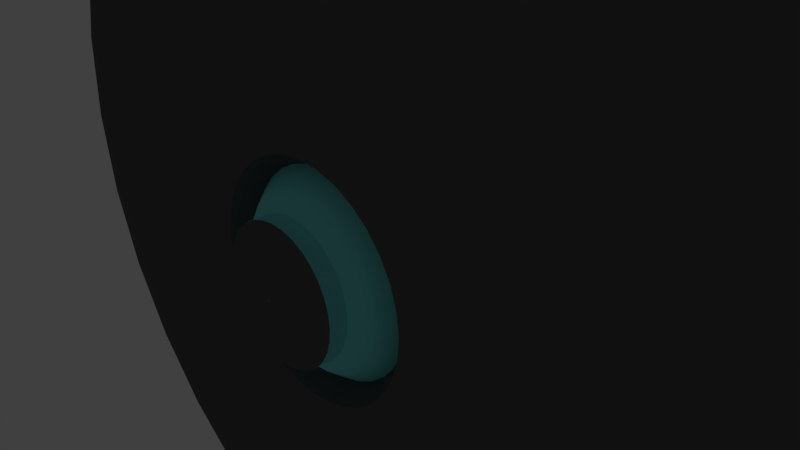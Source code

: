 # Source: UFO.blend  (saved by Blender 2.78.0; exported with 4.5.12 LTS)
import bpy
from mathutils import Matrix  # noqa: F401  (used for matrix-valued properties, if any)

bpy.ops.wm.read_factory_settings(use_empty=True)
scene = bpy.context.scene
scene.name = 'Scene'

# ---- collections
col_collection_1 = bpy.data.collections.new('Collection 1'); scene.collection.children.link(col_collection_1)

# ---- materials (node trees are filled in below, after node groups)
mat_material_001 = bpy.data.materials.new('Material.001')
mat_material_001.alpha_threshold = 0.0
mat_material_001.use_transparent_shadow = False
mat_material_001.diffuse_color = (0.102, 0.1056, 0.1086, 1.0)
mat_material_001.roughness = 0.5
mat_material_002 = bpy.data.materials.new('Material.002')
mat_material_002.alpha_threshold = 0.0
mat_material_002.use_transparent_shadow = False
mat_material_002.diffuse_color = (0.2044, 0.8, 0.8, 1.0)
mat_material_002.roughness = 0.5

# ---- material node trees

# ---- world
world_world = bpy.data.worlds.new('World'); scene.world = world_world
world_world.color = (0.05088, 0.05088, 0.05088)
world_world.use_sun_shadow = False
world_world.sun_shadow_jitter_overblur = 0.0
world_world.cycles.sampling_method = 'MANUAL'

# ---- cameras
cam_camera = bpy.data.cameras.new('Camera')
cam_camera.clip_end = 100.0
cam_camera.lens = 35.0
cam_camera.sensor_width = 32.0
cam_camera.sensor_height = 18.0
cam_camera.ortho_scale = 7.314
cam_camera.dof.focus_distance = 0.0
cam_camera.dof.aperture_fstop = 128.0

# ---- lights
light_lamp = bpy.data.lights.new('Lamp', 'POINT')
light_lamp.transmission_factor = 0.0
light_lamp.cutoff_distance = 30.0
light_lamp.energy = 100.0
light_lamp.shadow_buffer_clip_start = 1.001
light_lamp.shadow_soft_size = 0.1
light_lamp.shadow_maximum_resolution = 0.006
light_lamp.use_absolute_resolution = True

# ---- meshes
me_circle = bpy.data.meshes.new('Circle')
me_circle.from_pydata([(1.63, 1.089, -5.216e-08), (2.197, 0.9099, -1.134e-07), (3.476, 0.6914, -2.721e-07), (7.588, 8.12e-07, -8.507e-07), (3.476, -0.6914, -3.325e-07), (2.197, -0.9099, -1.929e-07), (1.63, -1.089, -1.474e-07), (-0.5297, -1.249, -0.7927), (-0.6742, -1.035, -1.009), (-0.7927, -0.775, -1.186), (1.598, 1.089, 0.318), (2.155, 0.9099, 0.4286), (3.409, 0.6914, 0.6781), (7.442, 7.345e-07, 1.48), (3.409, -0.6914, 0.6781), (2.155, -0.9099, 0.4286), (1.598, -1.089, 0.318), (-0.6742, -1.249, -0.6742), (-0.8581, -1.035, -0.8581), (1.506, 1.089, 0.6237), (2.03, 0.9099, 0.8407), (3.211, 0.6914, 1.33), (7.011, 6.345e-07, 2.904), (3.211, -0.6914, 1.33), (2.03, -0.9099, 0.8407), (1.506, -1.089, 0.6237), (-1.009, -0.775, -1.009), (1.355, 1.089, 0.9055), (1.827, 0.9099, 1.22), (2.89, 0.6914, 1.931), (6.309, 5.159e-07, 4.216), (2.89, -0.6914, 1.931), (1.827, -0.9099, 1.22), (1.355, -1.089, 0.9055), (-0.7927, -1.249, -0.5297), (-1.009, -1.035, -0.6742), (-1.186, -0.775, -0.7927), (1.152, 1.089, 1.152), (1.553, 0.9099, 1.553), (2.458, 0.6914, 2.458), (5.366, 3.831e-07, 5.366), (2.458, -0.6914, 2.458), (1.553, -0.9099, 1.553), (1.152, -1.089, 1.152), (-0.8809, -1.249, -0.3649), (-1.121, -1.035, -0.4644), (-1.318, -0.775, -0.5461), (0.9055, 1.089, 1.355), (1.22, 0.9099, 1.827), (1.931, 0.6914, 2.89), (4.216, 2.413e-07, 6.309), (1.931, -0.6914, 2.89), (1.22, -0.9099, 1.827), (0.9055, -1.089, 1.355), (0.6237, 1.089, 1.506), (0.8407, 0.9099, 2.03), (1.33, 0.6914, 3.211), (2.904, 9.6e-08, 7.011), (1.33, -0.6914, 3.211), (0.8407, -0.9099, 2.03), (0.6237, -1.089, 1.506), (-0.9351, -1.249, -0.186), (-1.19, -1.035, -0.2367), (-1.399, -0.775, -0.2784), (0.318, 1.089, 1.598), (0.4286, 0.9099, 2.155), (0.6781, 0.6914, 3.409), (1.48, -4.732e-08, 7.442), (0.6781, -0.6914, 3.409), (0.4286, -0.9099, 2.155), (0.318, -1.089, 1.598), (-0.9534, -1.249, -8.328e-08), (-1.213, -1.035, -9.952e-08), (-5.426e-07, 1.089, 1.63), (-3.98e-07, 0.9099, 2.197), (-7.675e-07, 0.6914, 3.476), (-9.49e-07, -1.831e-07, 7.588), (-6.466e-07, -0.6914, 3.476), (-1.326e-07, -0.9099, 2.197), (-3.522e-07, -1.089, 1.63), (-1.427, -0.775, -1.904e-07), (-0.318, 1.089, 1.598), (-0.4286, 0.9099, 2.155), (-0.6781, 0.6914, 3.409), (-1.48, -3.062e-07, 7.442), (-0.6781, -0.6914, 3.409), (-0.4286, -0.9099, 2.155), (-0.318, -1.089, 1.598), (-0.9351, -1.249, 0.186), (-1.19, -1.035, 0.2367), (-1.399, -0.775, 0.2784), (-0.6237, 1.089, 1.506), (-0.8407, 0.9099, 2.03), (-1.33, 0.6914, 3.211), (-2.904, -4.117e-07, 7.011), (-1.33, -0.6914, 3.211), (-0.8407, -0.9099, 2.03), (-0.6237, -1.089, 1.506), (-0.8809, -1.249, 0.3649), (-1.121, -1.035, 0.4644), (-0.9055, 1.089, 1.355), (-1.22, 0.9099, 1.827), (-1.931, 0.6914, 2.89), (-4.216, -4.958e-07, 6.309), (-1.931, -0.6914, 2.89), (-1.22, -0.9099, 1.827), (-0.9055, -1.089, 1.355), (-1.318, -0.775, 0.5461), (-1.152, 1.089, 1.152), (-1.553, 0.9099, 1.553), (-2.458, 0.6914, 2.458), (-5.366, -5.55e-07, 5.366), (-2.458, -0.6914, 2.458), (-1.553, -0.9099, 1.553), (-1.152, -1.089, 1.152), (-0.7927, -1.249, 0.5297), (-1.009, -1.035, 0.6742), (-1.186, -0.775, 0.7927), (-1.355, 1.089, 0.9055), (-1.827, 0.9099, 1.22), (-2.89, 0.6914, 1.931), (-6.309, -5.873e-07, 4.216), (-2.89, -0.6914, 1.931), (-1.827, -0.9099, 1.22), (-1.355, -1.089, 0.9055), (-0.6742, -1.249, 0.6742), (-0.8581, -1.035, 0.8581), (-1.506, 1.089, 0.6237), (-2.03, 0.9099, 0.8407), (-3.211, 0.6914, 1.33), (-7.011, -5.912e-07, 2.904), (-3.211, -0.6914, 1.33), (-2.03, -0.9099, 0.8407), (-1.506, -1.089, 0.6237), (-1.009, -0.775, 1.009), (-1.598, 1.089, 0.318), (-2.155, 0.9099, 0.4286), (-3.409, 0.6914, 0.6781), (-7.442, -5.668e-07, 1.48), (-3.409, -0.6914, 0.6781), (-2.155, -0.9099, 0.4286), (-1.598, -1.089, 0.318), (-0.5297, -1.249, 0.7927), (-0.6742, -1.035, 1.009), (-0.7927, -0.775, 1.186), (-1.63, 1.089, -2.196e-07), (-2.197, 0.9099, 3.776e-08), (-3.476, 0.6914, -5.749e-07), (-7.588, -5.148e-07, -1.612e-06), (-3.476, -0.6914, -6.353e-07), (-2.197, -0.9099, -4.179e-08), (-1.63, -1.089, -3.149e-07), (-0.3649, -1.249, 0.8809), (-0.4644, -1.035, 1.121), (-0.5461, -0.775, 1.318), (-1.598, 1.089, -0.318), (-2.155, 0.9099, -0.4286), (-3.409, 0.6914, -0.6781), (-7.442, -4.373e-07, -1.48), (-3.409, -0.6914, -0.6781), (-2.155, -0.9099, -0.4286), (-1.598, -1.089, -0.318), (-0.186, -1.249, 0.9351), (-0.2367, -1.035, 1.19), (-1.506, 1.089, -0.6237), (-2.03, 0.9099, -0.8407), (-3.211, 0.6914, -1.33), (-7.011, -3.374e-07, -2.904), (-3.211, -0.6914, -1.33), (-2.03, -0.9099, -0.8407), (-1.506, -1.089, -0.6237), (-0.2784, -0.775, 1.399), (-1.355, 1.089, -0.9055), (-1.827, 0.9099, -1.22), (-2.89, 0.6914, -1.931), (-6.309, -2.187e-07, -4.216), (-2.89, -0.6914, -1.931), (-1.827, -0.9099, -1.22), (-1.355, -1.089, -0.9055), (-3.445e-07, -1.249, 0.9534), (-3.248e-07, -1.035, 1.213), (-3.731e-07, -0.775, 1.427), (-1.152, 1.089, -1.152), (-1.553, 0.9099, -1.553), (-2.458, 0.6914, -2.458), (-5.366, -8.596e-08, -5.366), (-2.458, -0.6914, -2.458), (-1.553, -0.9099, -1.553), (-1.152, -1.089, -1.152), (0.186, -1.249, 0.9351), (0.2367, -1.035, 1.19), (-0.9055, 1.089, -1.355), (-1.22, 0.9099, -1.827), (-1.931, 0.6914, -2.89), (-4.216, 5.582e-08, -6.309), (-1.931, -0.6914, -2.89), (-1.22, -0.9099, -1.827), (-0.9055, -1.089, -1.355), (0.2784, -0.775, 1.399), (-0.6237, 1.089, -1.506), (-0.8407, 0.9099, -2.03), (-1.33, 0.6914, -3.211), (-2.904, 2.012e-07, -7.011), (-1.33, -0.6914, -3.211), (-0.8407, -0.9099, -2.03), (-0.6237, -1.089, -1.506), (0.3649, -1.249, 0.8809), (0.4644, -1.035, 1.121), (0.5461, -0.775, 1.318), (1.33, -0.5563, 3.211), (-0.318, 1.089, -1.598), (-0.4286, 0.9099, -2.155), (-0.6781, 0.6914, -3.409), (-1.48, 3.445e-07, -7.442), (-0.6781, -0.6914, -3.409), (-0.4286, -0.9099, -2.155), (-0.318, -1.089, -1.598), (0.5297, -1.249, 0.7927), (0.6742, -1.035, 1.009), (-1.629e-07, 1.089, -1.63), (-5.043e-07, 0.9099, -2.197), (2.887e-07, 0.6914, -3.476), (8.602e-07, 4.803e-07, -7.588), (4.095e-07, -0.6914, -3.476), (-3.452e-07, -0.9099, -2.197), (2.751e-08, -1.089, -1.63), (0.7927, -0.775, 1.186), (0.318, 1.089, -1.598), (0.4286, 0.9099, -2.155), (0.6781, 0.6914, -3.409), (1.48, 6.033e-07, -7.442), (0.6781, -0.6914, -3.409), (0.4286, -0.9099, -2.155), (0.318, -1.089, -1.598), (0.6742, -1.249, 0.6742), (0.8581, -1.035, 0.8581), (1.009, -0.775, 1.009), (0.6237, 1.089, -1.506), (0.8407, 0.9099, -2.03), (1.33, 0.6914, -3.211), (2.904, 7.089e-07, -7.011), (1.33, -0.6914, -3.211), (0.8407, -0.9099, -2.03), (0.6237, -1.089, -1.506), (0.7927, -1.249, 0.5297), (1.009, -1.035, 0.6742), (0.9055, 1.089, -1.355), (1.22, 0.9099, -1.827), (1.931, 0.6914, -2.89), (4.216, 7.929e-07, -6.309), (1.931, -0.6914, -2.89), (1.22, -0.9099, -1.827), (0.9055, -1.089, -1.355), (1.186, -0.775, 0.7927), (1.152, 1.089, -1.152), (1.553, 0.9099, -1.553), (2.458, 0.6914, -2.458), (5.366, 8.522e-07, -5.366), (2.458, -0.6914, -2.458), (1.553, -0.9099, -1.553), (1.152, -1.089, -1.152), (0.8809, -1.249, 0.3649), (1.121, -1.035, 0.4644), (1.318, -0.775, 0.5461), (1.355, 1.089, -0.9055), (1.827, 0.9099, -1.22), (2.89, 0.6914, -1.931), (6.309, 8.844e-07, -4.216), (2.89, -0.6914, -1.931), (1.827, -0.9099, -1.22), (1.355, -1.089, -0.9055), (0.9351, -1.249, 0.186), (1.19, -1.035, 0.2367), (1.506, 1.089, -0.6237), (2.03, 0.9099, -0.8407), (3.211, 0.6914, -1.33), (7.011, 8.884e-07, -2.904), (3.211, -0.6914, -1.33), (2.03, -0.9099, -0.8407), (1.506, -1.089, -0.6237), (1.399, -0.775, 0.2784), (0.9534, -1.249, -6.451e-08), (1.598, 1.089, -0.318), (2.155, 0.9099, -0.4286), (3.409, 0.6914, -0.6781), (7.442, 8.639e-07, -1.48), (3.409, -0.6914, -0.6781), (2.155, -0.9099, -0.4286), (1.598, -1.089, -0.318), (1.213, -1.035, -5.518e-08), (1.427, -0.775, -4.381e-08), (1.63, 1.037, -5.442e-08), (1.598, 1.037, 0.318), (1.506, 1.037, 0.6237), (1.355, 1.037, 0.9055), (1.152, 1.037, 1.152), (0.9055, 1.037, 1.355), (0.6237, 1.037, 1.506), (1.33, -0.6914, 3.211), (0.318, 1.037, 1.598), (-5.381e-07, 1.037, 1.63), (-0.318, 1.037, 1.598), (-0.6237, 1.037, 1.506), (-0.9055, 1.037, 1.355), (-1.152, 1.037, 1.152), (-1.355, 1.037, 0.9055), (-1.506, 1.037, 0.6237), (-1.598, 1.037, 0.318), (-1.63, 1.037, -2.219e-07), (-1.598, 1.037, -0.318), (-1.506, 1.037, -0.6237), (-1.355, 1.037, -0.9055), (-1.152, 1.037, -1.152), (-0.9055, 1.037, -1.355), (-0.6237, 1.037, -1.506), (-0.318, 1.037, -1.598), (-1.584e-07, 1.037, -1.63), (0.318, 1.037, -1.598), (0.6237, 1.037, -1.506), (0.9055, 1.037, -1.355), (1.152, 1.037, -1.152), (1.355, 1.037, -0.9055), (1.506, 1.037, -0.6237), (1.598, 1.037, -0.318), (1.63, -1.089, -1.474e-07), (1.598, -1.089, 0.318), (1.506, -1.089, 0.6237), (1.355, -1.089, 0.9055), (1.152, -1.089, 1.152), (0.9055, -1.089, 1.355), (0.6237, -1.089, 1.506), (0.318, -1.089, 1.598), (-3.522e-07, -1.089, 1.63), (-0.318, -1.089, 1.598), (-0.6237, -1.089, 1.506), (-0.9055, -1.089, 1.355), (-1.152, -1.089, 1.152), (-1.355, -1.089, 0.9055), (-1.506, -1.089, 0.6237), (-1.598, -1.089, 0.318), (-1.63, -1.089, -3.149e-07), (-1.598, -1.089, -0.318), (-1.506, -1.089, -0.6237), (-1.355, -1.089, -0.9055), (-1.152, -1.089, -1.152), (-0.9055, -1.089, -1.355), (-0.6237, -1.089, -1.506), (-0.318, -1.089, -1.598), (2.751e-08, -1.089, -1.63), (0.318, -1.089, -1.598), (0.6237, -1.089, -1.506), (0.9055, -1.089, -1.355), (1.152, -1.089, -1.152), (1.355, -1.089, -0.9055), (1.506, -1.089, -0.6237), (1.598, -1.089, -0.318), (1.63, 1.037, -5.442e-08), (1.598, 1.037, 0.318), (1.506, 1.037, 0.6237), (1.355, 1.037, 0.9055), (1.152, 1.037, 1.152), (0.9055, 1.037, 1.355), (0.6237, 1.037, 1.506), (0.318, 1.037, 1.598), (-5.381e-07, 1.037, 1.63), (-0.318, 1.037, 1.598), (-0.6237, 1.037, 1.506), (-0.9055, 1.037, 1.355), (-1.152, 1.037, 1.152), (-1.355, 1.037, 0.9055), (-1.506, 1.037, 0.6237), (-1.598, 1.037, 0.318), (-1.63, 1.037, -2.219e-07), (-1.598, 1.037, -0.318), (-1.506, 1.037, -0.6237), (-1.355, 1.037, -0.9055), (-1.152, 1.037, -1.152), (-0.9055, 1.037, -1.355), (-0.6237, 1.037, -1.506), (-0.318, 1.037, -1.598), (-1.584e-07, 1.037, -1.63), (0.318, 1.037, -1.598), (0.6237, 1.037, -1.506), (0.9055, 1.037, -1.355), (1.152, 1.037, -1.152), (1.355, 1.037, -0.9055), (1.506, 1.037, -0.6237), (1.598, 1.037, -0.318), (-0.5461, -0.775, -1.318), (-0.4644, -1.035, -1.121), (-0.3649, -1.249, -0.8809), (-0.2784, -0.775, -1.399), (-0.2367, -1.035, -1.19), (-0.186, -1.249, -0.9351), (-4.065e-08, -0.775, -1.427), (-9.463e-08, -1.035, -1.213), (-2.038e-07, -1.249, -0.9534), (0.2784, -0.775, -1.399), (0.2367, -1.035, -1.19), (0.186, -1.249, -0.9351), (0.5461, -0.775, -1.318), (0.4644, -1.035, -1.121), (0.3649, -1.249, -0.8809), (0.7927, -0.775, -1.186), (0.6742, -1.035, -1.009), (0.5297, -1.249, -0.7927), (1.009, -0.775, -1.009), (0.8581, -1.035, -0.8581), (0.6742, -1.249, -0.6742), (1.186, -0.775, -0.7927), (1.009, -1.035, -0.6742), (0.7927, -1.249, -0.5297), (1.318, -0.775, -0.5461), (1.121, -1.035, -0.4644), (0.8809, -1.249, -0.3649), (1.399, -0.775, -0.2784), (1.19, -1.035, -0.2367), (0.9351, -1.249, -0.186), (1.427, 1.087, 3.757e-08), (1.399, 1.087, 0.2784), (1.318, 1.087, 0.5461), (1.186, 1.087, 0.7927), (1.009, 1.087, 1.009), (0.7927, 1.087, 1.186), (0.5461, 1.087, 1.318), (0.2784, 1.087, 1.399), (-5.358e-07, 1.087, 1.427), (-0.2784, 1.087, 1.399), (-0.5461, 1.087, 1.318), (-0.7927, 1.087, 1.186), (-1.009, 1.087, 1.009), (-1.186, 1.087, 0.7927), (-1.318, 1.087, 0.5461), (-1.399, 1.087, 0.2784), (-1.427, 1.087, -1.091e-07), (-1.399, 1.087, -0.2784), (-1.318, 1.087, -0.5461), (-1.186, 1.087, -0.7927), (-1.009, 1.087, -1.009), (-0.7927, 1.087, -1.186), (-0.5461, 1.087, -1.318), (-0.2784, 1.087, -1.399), (-2.034e-07, 1.087, -1.427), (0.2784, 1.087, -1.399), (0.5461, 1.087, -1.318), (0.7927, 1.087, -1.186), (1.009, 1.087, -1.009), (1.186, 1.087, -0.7927), (1.318, 1.087, -0.5461), (1.399, 1.087, -0.2784), (0.005257, -1.644, -0.001046), (0.004952, -1.644, -0.002051), (0.004457, -1.644, -0.002978), (0.00379, -1.644, -0.00379), (0.002978, -1.644, -0.004457), (0.002051, -1.644, -0.004952), (0.001046, -1.644, -0.005257), (-2.583e-07, -1.644, -0.00536), (-0.001046, -1.644, -0.005257), (0.00536, -1.644, 6.516e-08), (0.005257, -1.644, 0.001046), (0.004952, -1.644, 0.002051), (0.004457, -1.644, 0.002978), (0.00379, -1.644, 0.003791), (0.002978, -1.644, 0.004457), (0.002051, -1.644, 0.004953), (0.001046, -1.644, 0.005258), (-2.591e-07, -1.644, 0.005361), (-0.001046, -1.644, 0.005258), (-0.002052, -1.644, 0.004953), (-0.002978, -1.644, 0.004457), (-0.003791, -1.644, 0.003791), (-0.004457, -1.644, 0.002978), (-0.004953, -1.644, 0.002051), (-0.005258, -1.644, 0.001046), (-0.005361, -1.644, 6.506e-08), (-0.005258, -1.644, -0.001046), (-0.004953, -1.644, -0.002051), (1.427, 1.087, 3.757e-08), (1.399, 1.087, 0.2784), (1.318, 1.087, 0.5461), (1.186, 1.087, 0.7927), (1.009, 1.087, 1.009), (0.7927, 1.087, 1.186), (0.5461, 1.087, 1.318), (0.2784, 1.087, 1.399), (-5.358e-07, 1.087, 1.427), (1.399, 1.087, -0.2784), (-0.004457, -1.644, -0.002978), (-0.003791, -1.644, -0.00379), (-0.002978, -1.644, -0.004457), (-0.002052, -1.644, -0.004952), (-0.5297, -1.504, -0.7927), (-0.6742, -1.504, -0.6742), (-0.7927, -1.504, -0.5297), (-0.8809, -1.504, -0.3649), (-0.9351, -1.504, -0.186), (-0.9534, -1.504, -9.445e-08), (-0.9351, -1.504, 0.186), (-0.8809, -1.504, 0.3649), (-0.7927, -1.504, 0.5297), (-0.6742, -1.504, 0.6742), (-0.5297, -1.504, 0.7927), (-0.3649, -1.504, 0.8809), (-0.186, -1.504, 0.9351), (-3.519e-07, -1.504, 0.9534), (0.186, -1.504, 0.9351), (0.3649, -1.504, 0.8809), (0.5297, -1.504, 0.7927), (1.399, 1.087, -0.2784), (1.399, 1.087, -0.2784), (0.6742, -1.504, 0.6742), (-5.358e-07, 1.087, 1.427), (-5.358e-07, 1.087, 1.427), (-0.2784, 1.087, 1.399), (-0.5461, 1.087, 1.318), (-0.7927, 1.087, 1.186), (-1.009, 1.087, 1.009), (-1.186, 1.087, 0.7927), (-1.318, 1.087, 0.5461), (-1.399, 1.087, 0.2784), (-1.427, 1.087, -1.091e-07), (-1.399, 1.087, -0.2784), (-1.318, 1.087, -0.5461), (-1.186, 1.087, -0.7927), (-1.009, 1.087, -1.009), (-0.7927, 1.087, -1.186), (-0.5461, 1.087, -1.318), (-0.2784, 1.087, -1.399), (-2.034e-07, 1.087, -1.427), (0.2784, 1.087, -1.399), (0.5461, 1.087, -1.318), (0.7927, 1.087, -1.186), (1.009, 1.087, -1.009), (1.186, 1.087, -0.7927), (1.318, 1.087, -0.5461), (0.7927, -1.504, 0.5297), (0.8809, -1.504, 0.3649), (0.9351, -1.504, 0.186), (-0.3649, -1.504, -0.8809), (-0.186, -1.504, -0.9351), (-2.113e-07, -1.504, -0.9534), (0.186, -1.504, -0.9351), (0.3649, -1.504, -0.8809), (0.5297, -1.504, -0.7927), (0.6742, -1.504, -0.6742), (0.7927, -1.504, -0.5297), (0.8809, -1.504, -0.3649), (1.427, 1.087, 3.757e-08), (1.399, 1.087, 0.2784), (1.318, 1.087, 0.5461), (1.186, 1.087, 0.7927), (1.009, 1.087, 1.009), (0.7927, 1.087, 1.186), (0.5461, 1.087, 1.318), (0.2784, 1.087, 1.399), (0.9351, -1.504, -0.186), (0.9534, -1.504, -7.568e-08), (0.9351, -1.249, -0.186), (0.8809, -1.249, -0.3649), (0.7927, -1.249, -0.5297), (0.6742, -1.249, -0.6742), (0.5297, -1.249, -0.7927), (0.3649, -1.249, -0.8809), (0.186, -1.249, -0.9351), (-2.038e-07, -1.249, -0.9534), (-0.186, -1.249, -0.9351), (0.9534, -1.249, -6.451e-08), (0.9351, -1.249, 0.186), (0.8809, -1.249, 0.3649), (0.7927, -1.249, 0.5297), (0.6742, -1.249, 0.6742), (0.5297, -1.249, 0.7927), (0.3649, -1.249, 0.8809), (0.186, -1.249, 0.9351), (-3.445e-07, -1.249, 0.9534), (-0.186, -1.249, 0.9351), (1.399, 1.087, -0.2784), (1.399, 1.087, -0.2784), (-0.3649, -1.249, 0.8809), (-5.358e-07, 1.087, 1.427), (-5.358e-07, 1.087, 1.427), (-0.2784, 1.087, 1.399), (-0.5461, 1.087, 1.318), (-0.7927, 1.087, 1.186), (-1.009, 1.087, 1.009), (-1.186, 1.087, 0.7927), (-1.318, 1.087, 0.5461), (-1.399, 1.087, 0.2784), (-1.427, 1.087, -1.091e-07), (-1.399, 1.087, -0.2784), (-1.318, 1.087, -0.5461), (-1.186, 1.087, -0.7927), (-1.009, 1.087, -1.009), (-0.7927, 1.087, -1.186), (-0.5461, 1.087, -1.318), (-0.2784, 1.087, -1.399), (-2.034e-07, 1.087, -1.427), (0.2784, 1.087, -1.399), (0.5461, 1.087, -1.318), (0.7927, 1.087, -1.186), (1.009, 1.087, -1.009), (1.186, 1.087, -0.7927), (1.318, 1.087, -0.5461), (-0.5297, -1.249, 0.7927), (-0.6742, -1.249, 0.6742), (-0.7927, -1.249, 0.5297), (-0.8809, -1.249, 0.3649), (-0.9351, -1.249, 0.186), (-0.9534, -1.249, -8.328e-08), (-0.9351, -1.249, -0.186), (-0.8809, -1.249, -0.3649), (-0.7927, -1.249, -0.5297), (-0.6742, -1.249, -0.6742), (-0.5297, -1.249, -0.7927), (-0.3649, -1.249, -0.8809), (1.427, 1.087, 3.757e-08), (1.399, 1.087, 0.2784), (1.318, 1.087, 0.5461), (1.186, 1.087, 0.7927), (1.009, 1.087, 1.009), (0.7927, 1.087, 1.186), (0.5461, 1.087, 1.318), (0.2784, 1.087, 1.399), (1.153, 1.536, -1.152), (0.9055, 1.536, -1.355), (-0.2783, 1.568, 1.4), (6.087e-05, 1.568, 1.427), (0.6238, 1.536, -1.506), (0.318, 1.536, -1.598), (6.125e-05, 1.536, -1.63), (-0.546, 1.568, 1.318), (-0.7927, 1.568, 1.187), (-0.3179, 1.536, -1.598), (-0.6236, 1.536, -1.506), (-1.009, 1.568, 1.009), (-0.9054, 1.536, -1.355), (-1.186, 1.568, 0.7929), (-1.152, 1.536, -1.152), (-1.355, 1.536, -0.9053), (-1.318, 1.568, 0.5462), (-1.399, 1.568, 0.2785), (-1.506, 1.536, -0.6236), (-1.598, 1.536, -0.3178), (-1.427, 1.568, 0.0001482), (-1.63, 1.536, 0.0001481), (-1.399, 1.568, -0.2782), (-1.598, 1.536, 0.3181), (-1.318, 1.568, -0.5459), (-1.186, 1.568, -0.7926), (-1.506, 1.536, 0.6239), (-1.355, 1.536, 0.9056), (-1.152, 1.536, 1.153), (-1.009, 1.568, -1.009), (-0.9054, 1.536, 1.355), (-0.7927, 1.568, -1.186), (-0.6236, 1.536, 1.506), (-0.546, 1.568, -1.318), (-0.2783, 1.568, -1.399), (6.121e-05, 1.568, -1.427), (0.2784, 1.568, -1.399), (0.5461, 1.568, -1.318), (0.7928, 1.568, -1.186), (1.009, 1.568, -1.009), (1.355, 1.536, -0.9053), (1.355, 1.536, -0.9053), (6.125e-05, 1.536, -1.63), (-0.3179, 1.536, -1.598), (-0.6236, 1.536, -1.506), (-1.598, 1.536, 0.3181), (-1.63, 1.536, 0.0001481), (-1.152, 1.536, 1.153), (-0.6236, 1.536, 1.506), (-0.9054, 1.536, 1.355), (-1.598, 1.536, -0.3178), (-1.506, 1.536, -0.6236), (-1.355, 1.536, -0.9053), (0.318, 1.536, -1.598), (0.6238, 1.536, -1.506), (0.9055, 1.536, -1.355), (1.153, 1.536, -1.152), (-1.152, 1.536, -1.152), (-0.9054, 1.536, -1.355), (-1.355, 1.536, 0.9056), (-1.506, 1.536, 0.6239), (-0.002063, 1.602, -2.057), (-0.4023, 1.602, -2.017), (-1.897, 1.602, -0.7901), (-2.014, 1.602, 0.3953), (-1.453, 1.602, -1.456), (-1.708, 1.602, -1.145), (-1.897, 1.602, 0.7801), (-1.708, 1.602, 1.135), (1.138, 1.602, -1.711), (0.783, 1.602, -1.9), (0.3982, 1.602, -2.017), (-0.7871, 1.602, -1.9), (-1.142, 1.602, -1.711), (-2.014, 1.602, -0.4052), (-2.054, 1.602, -0.004981), (-1.453, 1.602, 1.446), (-1.142, 1.602, 1.701), (0.9055, 1.536, -1.355), (1.186, 1.568, -0.7926), (1.186, 1.568, -0.7926), (1.009, 1.568, -1.009), (-2.014, 1.602, 0.3953), (-0.9054, 1.536, 1.355), (-1.142, 1.602, -1.711), (1.153, 1.536, -1.152), (-0.002063, 1.602, -2.057), (-0.2783, 1.568, 1.4), (-1.453, 1.602, 1.446), (-1.142, 1.602, 1.701), (-0.6236, 1.536, 1.506), (-2.014, 1.602, -0.4052), (-2.054, 1.602, -0.004981), (-0.7927, 1.568, 1.187), (-0.546, 1.568, 1.318), (1.138, 1.602, -1.711), (6.087e-05, 1.568, 1.427), (1.355, 1.536, -0.9053), (-0.6236, 1.536, 1.506), (-0.9054, 1.536, 1.355), (0.783, 1.602, -1.9), (0.3982, 1.602, -2.017), (-1.897, 1.602, 0.7801), (-1.708, 1.602, 1.135), (-1.453, 1.602, -1.456), (0.5461, 1.568, -1.318), (0.7928, 1.568, -1.186), (-0.2783, 1.568, 1.4), (-0.546, 1.568, 1.318), (-0.4023, 1.602, -2.017), (-0.7871, 1.602, -1.9), (-1.186, 1.568, 0.7929), (-1.318, 1.568, 0.5462), (-1.708, 1.602, -1.145), (-1.897, 1.602, -0.7901), (1.4, 1.568, 0.2785), (1.4, 1.568, 0.2785), (-0.7927, 1.568, 1.187), (-1.009, 1.568, 1.009), (1.4, 1.568, -0.2782), (1.4, 1.568, -0.2782), (1.355, 1.536, -0.9053), (1.318, 1.568, 0.5462), (1.318, 1.568, 0.5462), (1.153, 1.536, -1.152), (1.4, 1.568, -0.2782), (-1.399, 1.568, -0.2782), (-1.318, 1.568, -0.5459), (1.186, 1.568, 0.7929), (1.186, 1.568, 0.7929), (-1.186, 1.568, -0.7926), (-1.009, 1.568, -1.009), (1.318, 1.568, -0.5459), (1.318, 1.568, -0.5459), (0.2784, 1.568, 1.4), (-0.3179, 1.536, 1.599), (6.087e-05, 1.536, 1.63), (0.318, 1.536, 1.599), (0.6238, 1.536, 1.506), (0.9055, 1.536, 1.355), (1.153, 1.536, 1.153), (1.355, 1.536, 0.9056), (1.506, 1.536, 0.6239), (1.506, 1.536, -0.6236), (1.506, 1.536, -0.6236), (0.318, 1.536, 1.599), (1.599, 1.536, 0.3181), (1.355, 1.536, 0.9056), (1.63, 1.536, 0.0001482), (1.599, 1.536, 0.3181), (1.506, 1.536, 0.6239), (1.153, 1.536, 1.153), (0.9055, 1.536, 1.355), (0.6238, 1.536, 1.506), (6.087e-05, 1.536, 1.63), (-0.3179, 1.536, 1.599), (1.599, 1.536, -0.3178), (1.599, 1.536, -0.3178), (1.63, 1.536, 0.0001482), (1.893, 1.602, -0.7901), (0.3982, 1.602, 2.007), (1.704, 1.602, 1.135), (0.783, 1.602, 1.89), (1.704, 1.602, -1.145), (-0.002064, 1.602, 2.047), (1.138, 1.602, 1.701), (1.449, 1.602, 1.446), (1.893, 1.602, 0.7801), (-0.7871, 1.602, 1.89), (-0.4023, 1.602, 2.007), (2.01, 1.602, -0.4052), (1.449, 1.602, -1.456), (2.01, 1.602, 0.3953), (2.049, 1.602, -0.004981), (0.6656, 2.51, -0.6726), (0.5225, 2.51, -0.7901), (0.3383, 2.651, -0.3454), (0.2654, 2.651, -0.4052), (0.9672, 1.975, -1.456), (1.232, 1.975, -1.239), (0.9672, 2.282, -0.9743), (0.6656, 1.975, -1.617), (0.7595, 2.282, -1.145), (0.5225, 2.282, -1.271), (0.3593, 2.51, -0.8773), (0.1821, 2.651, -0.4497), (0.1821, 2.51, -0.9311), (0.09184, 2.651, -0.4771), (0.2654, 2.282, -1.349), (0.3383, 1.975, -1.716), (-0.002063, 1.975, -1.75), (-0.002064, 2.282, -1.376), (-0.002064, 2.51, -0.9492), (-0.002064, 2.651, -0.4863), (-0.1863, 2.51, -0.9311), (-0.09597, 2.651, -0.4771), (-0.2695, 2.282, -1.349), (-0.3424, 1.975, -1.716), (-0.6697, 1.975, -1.617), (-0.5266, 2.282, -1.271), (-0.3634, 2.51, -0.8773), (-0.1863, 2.651, -0.4497), (-0.2695, 2.651, -0.4052), (-0.9714, 1.975, -1.456), (-0.5266, 2.51, -0.7901), (-0.7636, 2.282, -1.145), (-1.236, 1.975, -1.239), (-0.9714, 2.282, -0.9743), (-0.6697, 2.51, -0.6726), (-0.3424, 2.651, -0.3454), (-1.453, 1.975, -0.9743), (-1.142, 2.282, -0.7665), (-0.4023, 2.651, -0.2724), (-0.7871, 2.51, -0.5296), (-1.614, 1.975, -0.6726), (-1.269, 2.282, -0.5296), (-0.8744, 2.51, -0.3663), (-0.4468, 2.651, -0.1892), (-1.713, 1.975, -0.3454), (-1.347, 2.282, -0.2724), (-0.4742, 2.651, -0.09889), (-0.9281, 2.51, -0.1892), (-1.373, 2.282, -0.004981), (-0.9463, 2.51, -0.004981), (-0.4834, 2.651, -0.004981), (-1.747, 1.975, -0.004981), (-1.713, 1.975, 0.3354), (-1.347, 2.282, 0.2624), (-0.9281, 2.51, 0.1792), (-0.4742, 2.651, 0.08893), (-1.269, 2.282, 0.5196), (-0.8744, 2.51, 0.3564), (-0.4468, 2.651, 0.1792), (-1.614, 1.975, 0.6627), (-1.453, 1.975, 0.9643), (-1.142, 2.282, 0.7566), (-0.7871, 2.51, 0.5196), (-0.4023, 2.651, 0.2624), (-0.6697, 2.51, 0.6627), (-0.3424, 2.651, 0.3354), (-0.9714, 2.282, 0.9643), (-1.236, 1.975, 1.229), (-0.9714, 1.975, 1.446), (-0.7636, 2.282, 1.135), (-0.5266, 2.51, 0.7801), (-0.2695, 2.651, 0.3953), (-0.1863, 2.651, 0.4397), (-0.6697, 1.975, 1.607), (-0.3634, 2.51, 0.8674), (-0.5266, 2.282, 1.261), (-0.3424, 1.975, 1.706), (-0.2695, 2.282, 1.339), (-0.1863, 2.51, 0.9211), (-0.09597, 2.651, 0.4671), (-0.002064, 2.651, 0.4764), (-0.002064, 1.975, 1.74), (-0.002064, 2.51, 0.9392), (-0.002064, 2.282, 1.366), (0.3383, 1.975, 1.706), (0.2654, 2.282, 1.339), (0.1821, 2.51, 0.9211), (0.09184, 2.651, 0.4671), (0.6656, 1.975, 1.607), (0.5225, 2.282, 1.261), (0.1821, 2.651, 0.4397), (0.3593, 2.51, 0.8674), (0.9672, 1.975, 1.446), (0.7595, 2.282, 1.135), (0.5225, 2.51, 0.7801), (0.2654, 2.651, 0.3953), (1.232, 1.975, 1.229), (0.9672, 2.282, 0.9643), (0.3383, 2.651, 0.3354), (0.6656, 2.51, 0.6627), (1.138, 2.282, 0.7566), (0.783, 2.51, 0.5196), (0.3982, 2.651, 0.2624), (1.449, 1.975, 0.9643), (1.61, 1.975, 0.6627), (1.264, 2.282, 0.5196), (0.8703, 2.51, 0.3564), (0.4427, 2.651, 0.1792), (0.924, 2.51, 0.1792), (0.47, 2.651, 0.08893), (1.342, 2.282, 0.2624), (1.709, 1.975, 0.3354), (1.743, 1.975, -0.004981), (1.369, 2.282, -0.004981), (0.9422, 2.51, -0.004981), (0.4793, 2.651, -0.004981), (0.3982, 2.651, -0.2724), (0.783, 2.51, -0.5296), (1.138, 2.282, -0.7665), (1.449, 1.975, -0.9743), (-0.002063, 2.698, -0.004981), (0.4427, 2.651, -0.1892), (0.8703, 2.51, -0.3663), (1.264, 2.282, -0.5296), (1.61, 1.975, -0.6726), (0.47, 2.651, -0.09889), (0.924, 2.51, -0.1892), (1.342, 2.282, -0.2724), (1.709, 1.975, -0.3454), (0.5461, 1.568, 1.318), (1.427, 1.568, 0.0001483), (1.009, 1.568, 1.009), (0.7928, 1.568, 1.187), (1.4, 1.568, -0.2782), (1.427, 1.568, 0.0001483), (1.009, 1.568, 1.009), (-0.7927, 1.568, -1.186), (-0.546, 1.568, -1.318), (0.7928, 1.568, 1.187), (0.5461, 1.568, 1.318), (6.087e-05, 1.568, 1.427), (-1.399, 1.568, 0.2785), (-1.427, 1.568, 0.0001482), (-0.2783, 1.568, -1.399), (6.121e-05, 1.568, -1.427), (0.2784, 1.568, -1.399), (1.009, 1.568, -1.009), (6.087e-05, 1.568, 1.427), (-1.427, 1.568, 0.0001482), (-1.399, 1.568, 0.2785), (-1.318, 1.568, 0.5462), (-1.186, 1.568, 0.7929), (-1.009, 1.568, 1.009), (1.427, 1.568, 0.0001483), (-0.7927, 1.568, 1.187), (1.4, 1.568, 0.2785), (-0.546, 1.568, 1.318), (1.318, 1.568, 0.5462), (6.087e-05, 1.568, 1.427), (1.186, 1.568, -0.7926), (1.318, 1.568, -0.5459), (0.2784, 1.568, 1.4), (-0.2783, 1.568, 1.4), (1.186, 1.568, 0.7929), (1.009, 1.568, 1.009), (0.7928, 1.568, 1.187), (0.5461, 1.568, 1.318), (-1.399, 1.568, -0.2782), (-1.318, 1.568, -0.5459), (-1.186, 1.568, -0.7926), (-1.009, 1.568, -1.009), (-0.7927, 1.568, -1.186), (-0.546, 1.568, -1.318), (-0.2783, 1.568, -1.399), (6.121e-05, 1.568, -1.427), (0.2784, 1.568, -1.399), (0.5461, 1.568, -1.318), (0.7928, 1.568, -1.186), (1.009, 1.568, -1.009), (1.4, 1.45, -0.2782), (1.4, 1.45, -0.2782), (6.087e-05, 1.568, 1.427), (6.088e-05, 1.45, 1.427), (6.088e-05, 1.45, 1.427), (-0.2783, 1.45, 1.4), (-0.546, 1.45, 1.318), (-0.7927, 1.45, 1.187), (-1.009, 1.45, 1.009), (-1.186, 1.45, 0.7929), (-1.318, 1.45, 0.5462), (-1.399, 1.45, 0.2785), (-1.427, 1.45, 0.0001482), (-1.399, 1.45, -0.2782), (-1.318, 1.45, -0.5459), (-1.186, 1.45, -0.7926), (-1.009, 1.45, -1.009), (-0.7927, 1.45, -1.186), (-0.546, 1.45, -1.318), (-0.2783, 1.45, -1.399), (6.122e-05, 1.45, -1.427), (0.2784, 1.45, -1.399), (0.5461, 1.45, -1.318), (0.7928, 1.45, -1.186), (1.009, 1.45, -1.009), (1.186, 1.45, -0.7926), (1.318, 1.45, -0.5459), (1.4, 1.568, -0.2782), (1.4, 1.568, -0.2782), (1.186, 1.568, -0.7926), (1.318, 1.568, -0.5459), (0.2784, 1.568, 1.4), (1.427, 1.45, 0.0001483), (1.4, 1.45, 0.2785), (1.318, 1.45, 0.5462), (1.186, 1.45, 0.7929), (1.009, 1.45, 1.009), (0.7928, 1.45, 1.187), (0.5461, 1.45, 1.318), (0.2784, 1.45, 1.4), (-1.19, -1.035, -0.2367), (-1.399, -0.775, -0.2784), (-1.213, -1.035, -9.952e-08), (-1.427, -0.775, -1.904e-07), (0.005257, -1.644, -0.001046), (0.004952, -1.644, -0.002051), (0.00379, -1.644, -0.00379), (-2.583e-07, -1.644, -0.00536), (0.005257, -1.644, 0.001046), (0.004952, -1.644, 0.002051), (0.004457, -1.644, 0.002978), (0.002978, -1.644, 0.004457), (0.001046, -1.644, 0.005258), (-2.591e-07, -1.644, 0.005361), (-0.001046, -1.644, 0.005258), (-0.002978, -1.644, 0.004457), (-0.003791, -1.644, 0.003791), (-0.004457, -1.644, 0.002978), (-0.004953, -1.644, 0.002051), (-0.005361, -1.644, 6.506e-08), (-0.005258, -1.644, -0.001046), (-0.004457, -1.644, -0.002978), (-0.002978, -1.644, -0.004457), (-1.19, -1.035, -0.2367), (-1.399, -0.775, -0.2784), (-1.213, -1.035, -9.952e-08), (-1.427, -0.775, -1.904e-07), (0.005257, -1.644, -0.001046), (0.004952, -1.644, -0.002051), (0.00379, -1.644, -0.00379), (-2.583e-07, -1.644, -0.00536), (0.005257, -1.644, 0.001046), (0.004952, -1.644, 0.002051), (0.004457, -1.644, 0.002978), (0.002978, -1.644, 0.004457), (0.001046, -1.644, 0.005258), (-2.591e-07, -1.644, 0.005361), (-0.001046, -1.644, 0.005258), (-0.002978, -1.644, 0.004457), (-0.003791, -1.644, 0.003791), (-0.004457, -1.644, 0.002978), (-0.004953, -1.644, 0.002051), (-0.005361, -1.644, 6.506e-08), (-0.005258, -1.644, -0.001046), (-0.004457, -1.644, -0.002978), (-0.002978, -1.644, -0.004457), (-1.19, -1.035, -0.2367), (-1.399, -0.775, -0.2784), (-1.213, -1.035, -9.952e-08), (-1.427, -0.775, -1.904e-07), (0.005257, -1.644, -0.001046), (0.004952, -1.644, -0.002051), (0.00379, -1.644, -0.00379), (-2.583e-07, -1.644, -0.00536), (0.005257, -1.644, 0.001046), (0.004952, -1.644, 0.002051), (0.004457, -1.644, 0.002978), (0.002978, -1.644, 0.004457), (0.001046, -1.644, 0.005258), (-2.591e-07, -1.644, 0.005361), (-0.001046, -1.644, 0.005258), (-0.002978, -1.644, 0.004457), (-0.003791, -1.644, 0.003791), (-0.004457, -1.644, 0.002978), (-0.004953, -1.644, 0.002051), (-0.005361, -1.644, 6.506e-08), (-0.005258, -1.644, -0.001046), (-0.004457, -1.644, -0.002978), (-0.002978, -1.644, -0.004457)], [(58, 298), (298, 209), (453, 1023), (488, 1038), (457, 1024), (464, 1028), (490, 1039), (1046, 1069), (1062, 1085), (1047, 1070), (1051, 1074), (1061, 1084)], [(35, 36, 26, 18), (1, 0, 10, 11), (45, 46, 36, 35), (2, 1, 11, 12), (3, 2, 12, 13), (4, 3, 13, 14), (5, 4, 14, 15), (6, 5, 15, 16), (44, 45, 35, 34), (11, 10, 19, 20), (12, 11, 20, 21), (13, 12, 21, 22), (61, 62, 45, 44), (14, 13, 22, 23), (15, 14, 23, 24), (16, 15, 24, 25), (22, 21, 29, 30), (62, 63, 46, 45), (23, 22, 30, 31), (24, 23, 31, 32), (25, 24, 32, 33), (62, 72, 1019, 1017), (20, 19, 27, 28), (21, 20, 28, 29), (71, 72, 62, 61), (28, 27, 37, 38), (29, 28, 38, 39), (88, 89, 72, 71), (30, 29, 39, 40), (89, 90, 80, 72), (31, 30, 40, 41), (32, 31, 41, 42), (33, 32, 42, 43), (41, 40, 50, 51), (42, 41, 51, 52), (43, 42, 52, 53), (38, 37, 47, 48), (39, 38, 48, 49), (98, 99, 89, 88), (40, 39, 49, 50), (99, 107, 90, 89), (48, 47, 54, 55), (49, 48, 55, 56), (115, 116, 99, 98), (50, 49, 56, 57), (116, 117, 107, 99), (51, 50, 57, 58), (52, 51, 58, 59), (53, 52, 59, 60), (59, 58, 68, 69), (60, 59, 69, 70), (55, 54, 64, 65), (56, 55, 65, 66), (57, 56, 66, 67), (125, 126, 116, 115), (58, 57, 67, 68), (65, 64, 73, 74), (126, 134, 117, 116), (66, 65, 74, 75), (67, 66, 75, 76), (142, 143, 126, 125), (68, 67, 76, 77), (69, 68, 77, 78), (70, 69, 78, 79), (143, 144, 134, 126), (78, 77, 85, 86), (79, 78, 86, 87), (74, 73, 81, 82), (75, 74, 82, 83), (76, 75, 83, 84), (152, 153, 143, 142), (77, 76, 84, 85), (153, 154, 144, 143), (83, 82, 92, 93), (162, 163, 153, 152), (84, 83, 93, 94), (163, 171, 154, 153), (85, 84, 94, 95), (86, 85, 95, 96), (87, 86, 96, 97), (82, 81, 91, 92), (97, 96, 105, 106), (92, 91, 100, 101), (93, 92, 101, 102), (94, 93, 102, 103), (179, 180, 163, 162), (95, 94, 103, 104), (96, 95, 104, 105), (102, 101, 109, 110), (180, 181, 171, 163), (103, 102, 110, 111), (189, 190, 180, 179), (104, 103, 111, 112), (105, 104, 112, 113), (106, 105, 113, 114), (190, 198, 181, 180), (101, 100, 108, 109), (114, 113, 123, 124), (109, 108, 118, 119), (110, 109, 119, 120), (111, 110, 120, 121), (206, 207, 190, 189), (112, 111, 121, 122), (113, 112, 122, 123), (207, 208, 198, 190), (121, 120, 129, 130), (218, 226, 208, 207), (122, 121, 130, 131), (123, 122, 131, 132), (124, 123, 132, 133), (119, 118, 127, 128), (120, 119, 128, 129), (217, 218, 207, 206), (128, 127, 135, 136), (129, 128, 136, 137), (234, 235, 218, 217), (130, 129, 137, 138), (235, 236, 226, 218), (131, 130, 138, 139), (132, 131, 139, 140), (133, 132, 140, 141), (139, 138, 148, 149), (140, 139, 149, 150), (141, 140, 150, 151), (136, 135, 145, 146), (137, 136, 146, 147), (244, 245, 235, 234), (138, 137, 147, 148), (245, 253, 236, 235), (146, 145, 155, 156), (147, 146, 156, 157), (148, 147, 157, 158), (261, 262, 245, 244), (149, 148, 158, 159), (150, 149, 159, 160), (151, 150, 160, 161), (262, 263, 253, 245), (159, 158, 167, 168), (160, 159, 168, 169), (161, 160, 169, 170), (156, 155, 164, 165), (157, 156, 165, 166), (158, 157, 166, 167), (271, 272, 262, 261), (272, 280, 263, 262), (165, 164, 172, 173), (289, 290, 280, 272), (166, 165, 173, 174), (167, 166, 174, 175), (168, 167, 175, 176), (169, 168, 176, 177), (170, 169, 177, 178), (177, 176, 186, 187), (178, 177, 187, 188), (281, 289, 272, 271), (310, 309, 373, 374), (173, 172, 182, 183), (114, 124, 337, 336), (174, 173, 183, 184), (178, 188, 344, 343), (175, 174, 184, 185), (176, 175, 185, 186), (183, 182, 191, 192), (309, 308, 372, 373), (184, 183, 192, 193), (233, 243, 350, 349), (185, 184, 193, 194), (186, 185, 194, 195), (187, 186, 195, 196), (188, 187, 196, 197), (308, 307, 371, 372), (196, 195, 203, 204), (197, 196, 204, 205), (243, 252, 351, 350), (192, 191, 199, 200), (193, 192, 200, 201), (307, 306, 370, 371), (194, 193, 201, 202), (195, 194, 202, 203), (201, 200, 211, 212), (25, 33, 327, 326), (202, 201, 212, 213), (306, 305, 369, 370), (203, 202, 213, 214), (204, 203, 214, 215), (205, 204, 215, 216), (16, 25, 326, 325), (200, 199, 210, 211), (216, 215, 224, 225), (211, 210, 219, 220), (212, 211, 220, 221), (305, 304, 368, 369), (213, 212, 221, 222), (87, 97, 334, 333), (214, 213, 222, 223), (215, 214, 223, 224), (151, 161, 341, 340), (222, 221, 229, 230), (304, 303, 367, 368), (223, 222, 230, 231), (224, 223, 231, 232), (225, 224, 232, 233), (79, 87, 333, 332), (220, 219, 227, 228), (221, 220, 228, 229), (303, 302, 366, 367), (141, 151, 340, 339), (228, 227, 237, 238), (205, 216, 347, 346), (229, 228, 238, 239), (302, 301, 365, 366), (230, 229, 239, 240), (133, 141, 339, 338), (231, 230, 240, 241), (127, 118, 305, 306), (232, 231, 241, 242), (227, 219, 316, 317), (233, 232, 242, 243), (240, 239, 248, 249), (273, 264, 321, 322), (241, 240, 249, 250), (81, 73, 300, 301), (242, 241, 250, 251), (182, 172, 311, 312), (243, 242, 251, 252), (108, 100, 303, 304), (301, 300, 364, 365), (282, 273, 322, 323), (238, 237, 246, 247), (291, 323, 387, 356), (239, 238, 247, 248), (197, 205, 346, 345), (300, 299, 363, 364), (210, 199, 314, 315), (270, 279, 354, 353), (247, 246, 254, 255), (252, 260, 352, 351), (248, 247, 255, 256), (249, 248, 256, 257), (155, 145, 308, 309), (299, 297, 362, 363), (250, 249, 257, 258), (254, 246, 319, 320), (251, 250, 258, 259), (37, 27, 294, 295), (252, 251, 259, 260), (64, 54, 297, 299), (164, 155, 309, 310), (258, 257, 267, 268), (91, 81, 301, 302), (259, 258, 268, 269), (237, 227, 317, 318), (260, 259, 269, 270), (19, 10, 292, 293), (135, 127, 306, 307), (260, 270, 353, 352), (255, 254, 264, 265), (297, 296, 361, 362), (256, 255, 265, 266), (53, 60, 330, 329), (257, 256, 266, 267), (191, 182, 312, 313), (33, 43, 328, 327), (265, 264, 273, 274), (296, 295, 360, 361), (266, 265, 274, 275), (323, 322, 386, 387), (267, 266, 275, 276), (264, 254, 320, 321), (268, 267, 276, 277), (47, 37, 295, 296), (269, 268, 277, 278), (118, 108, 304, 305), (270, 269, 278, 279), (145, 135, 307, 308), (43, 53, 329, 328), (277, 276, 285, 286), (172, 164, 310, 311), (278, 277, 286, 287), (219, 210, 315, 316), (279, 278, 287, 288), (10, 0, 291, 292), (295, 294, 359, 360), (73, 64, 299, 300), (322, 321, 385, 386), (274, 273, 282, 283), (170, 178, 343, 342), (275, 274, 283, 284), (294, 293, 358, 359), (276, 275, 284, 285), (246, 237, 318, 319), (106, 114, 336, 335), (321, 320, 384, 385), (283, 282, 0, 1), (284, 283, 1, 2), (285, 284, 2, 3), (27, 19, 293, 294), (293, 292, 357, 358), (286, 285, 3, 4), (100, 91, 302, 303), (287, 286, 4, 5), (54, 47, 296, 297), (288, 287, 5, 6), (199, 191, 313, 314), (320, 319, 383, 384), (0, 282, 323, 291), (6, 16, 325, 324), (97, 106, 335, 334), (292, 291, 356, 357), (161, 170, 342, 341), (319, 318, 382, 383), (318, 317, 381, 382), (225, 233, 349, 348), (288, 6, 324, 355), (317, 316, 380, 381), (216, 225, 348, 347), (316, 315, 379, 380), (315, 314, 378, 379), (279, 288, 355, 354), (70, 79, 332, 331), (314, 313, 377, 378), (313, 312, 376, 377), (312, 311, 375, 376), (60, 70, 331, 330), (124, 133, 338, 337), (188, 197, 345, 344), (311, 310, 374, 375), (485, 484, 554, 555), (426, 425, 485, 486), (425, 424, 484, 485), (364, 363, 425, 426), (348, 349, 397, 394), (324, 325, 280, 290), (356, 387, 449, 418), (327, 328, 236, 253), (418, 449, 487, 478), (424, 423, 483, 484), (363, 362, 424, 425), (353, 354, 412, 409), (362, 361, 423, 424), (361, 360, 422, 423), (387, 386, 448, 449), (329, 330, 208, 226), (332, 333, 171, 181), (360, 359, 421, 422), (386, 385, 447, 448), (342, 343, 36, 46), (359, 358, 420, 421), (385, 384, 446, 447), (337, 338, 107, 117), (345, 346, 388, 9), (358, 357, 419, 420), (384, 383, 445, 446), (357, 356, 418, 419), (383, 382, 444, 445), (355, 324, 290, 415), (382, 381, 443, 444), (350, 351, 403, 400), (381, 380, 442, 443), (326, 327, 253, 263), (334, 335, 144, 154), (380, 379, 441, 442), (331, 332, 181, 198), (379, 378, 440, 441), (339, 340, 80, 90), (347, 348, 394, 391), (378, 377, 439, 440), (344, 345, 9, 26), (377, 376, 438, 439), (376, 375, 437, 438), (352, 353, 409, 406), (375, 374, 436, 437), (374, 373, 435, 436), (328, 329, 226, 236), (423, 422, 482, 483), (373, 372, 434, 435), (336, 337, 117, 134), (349, 350, 400, 397), (333, 334, 154, 171), (372, 371, 433, 434), (341, 342, 46, 63), (346, 347, 391, 388), (371, 370, 432, 433), (430, 429, 516, 517), (370, 369, 431, 432), (325, 326, 263, 280), (369, 368, 430, 431), (422, 421, 481, 482), (354, 355, 415, 412), (368, 367, 429, 430), (367, 366, 428, 429), (338, 339, 90, 107), (421, 420, 480, 481), (330, 331, 198, 208), (366, 365, 427, 428), (351, 352, 406, 403), (340, 341, 63, 80), (343, 344, 26, 36), (365, 364, 426, 427), (335, 336, 134, 144), (34, 35, 18, 17), (18, 26, 9, 8), (17, 18, 8, 7), (8, 9, 388, 389), (7, 8, 389, 390), (389, 388, 391, 392), (390, 389, 392, 393), (392, 391, 394, 395), (393, 392, 395, 396), (395, 394, 397, 398), (396, 395, 398, 399), (398, 397, 400, 401), (399, 398, 401, 402), (401, 400, 403, 404), (402, 401, 404, 405), (404, 403, 406, 407), (405, 404, 407, 408), (407, 406, 409, 410), (408, 407, 410, 411), (411, 410, 413, 414), (410, 409, 412, 413), (413, 412, 415, 416), (414, 413, 416, 417), (417, 416, 289, 281), (416, 415, 290, 289), (484, 483, 553, 554), (429, 428, 515, 516), (483, 482, 552, 553), (420, 419, 479, 480), (428, 427, 514, 515), (482, 481, 551, 552), (427, 426, 512, 514), (481, 480, 550, 551), (480, 479, 549, 550), (479, 478, 548, 549), (419, 418, 478, 479), (449, 448, 535, 509), (448, 447, 534, 535), (447, 446, 533, 534), (34, 17, 613, 612), (505, 504, 468, 467), (542, 543, 455, 456), (498, 497, 475, 474), (504, 503, 469, 468), (541, 542, 456, 457), (545, 546, 452, 453), (540, 541, 457, 458), (503, 502, 470, 469), (539, 540, 458, 491), (497, 496, 476, 475), (544, 545, 453, 454), (502, 501, 471, 470), (557, 538, 460, 459), (501, 500, 472, 471), (538, 537, 461, 460), (495, 494, 488, 477), (537, 536, 462, 461), (496, 495, 477, 476), (500, 499, 473, 472), (536, 511, 463, 462), (494, 493, 489, 488), (511, 508, 464, 463), (493, 492, 490, 489), (508, 507, 465, 464), (492, 539, 491, 490), (556, 557, 459, 450), (507, 506, 466, 465), (499, 498, 474, 473), (547, 556, 450, 451), (506, 505, 467, 466), (543, 544, 454, 455), (491, 458, 457, 456, 455, 454, 453, 452, 451, 450, 459, 460, 461, 462, 463, 464, 465, 466, 467, 468, 469, 470, 471, 472, 473, 474, 475, 476, 477, 488, 489, 490), (567, 568, 538, 557), (606, 607, 499, 500), (615, 566, 540, 539), (605, 606, 500, 501), (566, 565, 541, 540), (604, 605, 501, 502), (565, 564, 542, 541), (487, 449, 509, 510), (579, 604, 502, 503), (564, 563, 543, 542), (576, 579, 503, 504), (446, 445, 532, 533), (563, 562, 544, 543), (445, 444, 531, 532), (575, 576, 504, 505), (614, 615, 539, 492), (526, 525, 593, 594), (554, 553, 621, 622), (562, 561, 545, 544), (525, 524, 592, 593), (553, 552, 620, 621), (574, 575, 505, 506), (524, 523, 591, 592), (552, 551, 619, 620), (613, 614, 492, 493), (523, 522, 590, 591), (551, 550, 618, 619), (561, 560, 546, 545), (522, 521, 589, 590), (550, 549, 617, 618), (558, 567, 557, 556), (521, 520, 588, 589), (549, 548, 616, 617), (573, 574, 506, 507), (520, 519, 587, 588), (612, 613, 493, 494), (560, 559, 547, 546), (519, 518, 586, 587), (572, 573, 507, 508), (611, 612, 494, 495), (518, 517, 585, 586), (559, 558, 556, 547), (571, 572, 508, 511), (517, 516, 584, 585), (610, 611, 495, 496), (516, 515, 583, 584), (570, 571, 511, 536), (515, 514, 582, 583), (609, 610, 496, 497), (514, 512, 580, 582), (569, 570, 536, 537), (608, 609, 497, 498), (568, 569, 537, 538), (431, 430, 517, 518), (486, 485, 555, 513), (546, 547, 451, 452), (432, 431, 518, 519), (281, 271, 568, 567), (433, 432, 519, 520), (434, 433, 520, 521), (435, 434, 521, 522), (142, 125, 605, 604), (261, 244, 570, 569), (88, 71, 609, 608), (436, 435, 522, 523), (115, 98, 607, 606), (437, 436, 523, 524), (98, 88, 608, 607), (438, 437, 524, 525), (439, 438, 525, 526), (179, 162, 576, 575), (411, 414, 559, 560), (440, 439, 526, 527), (441, 440, 527, 528), (396, 399, 564, 565), (478, 487, 510, 548), (17, 7, 614, 613), (442, 441, 528, 529), (390, 393, 566, 615), (443, 442, 529, 530), (71, 61, 610, 609), (426, 486, 513, 512), (402, 405, 562, 563), (444, 443, 530, 531), (7, 390, 615, 614), (244, 234, 571, 570), (408, 411, 560, 561), (125, 115, 606, 605), (234, 217, 572, 571), (271, 261, 569, 568), (417, 281, 567, 558), (217, 206, 573, 572), (152, 142, 604, 579), (414, 417, 558, 559), (61, 44, 611, 610), (393, 396, 565, 566), (206, 189, 574, 573), (399, 402, 563, 564), (162, 152, 579, 576), (189, 179, 575, 574), (405, 408, 561, 562), (44, 34, 612, 611), (607, 608, 498, 499), (587, 586, 986, 987), (600, 599, 999, 1000), (586, 585, 985, 986), (599, 598, 998, 999), (585, 584, 984, 985), (598, 597, 997, 998), (584, 583, 983, 984), (597, 596, 996, 997), (583, 582, 982, 983), (596, 595, 995, 996), (582, 580, 980, 982), (595, 594, 994, 995), (580, 581, 981, 980), (581, 623, 1016, 981), (594, 593, 993, 994), (623, 622, 1015, 1016), (555, 554, 622, 623), (527, 526, 594, 595), (593, 592, 992, 993), (513, 555, 623, 581), (578, 577, 977, 978), (528, 527, 595, 596), (622, 621, 1014, 1015), (529, 528, 596, 597), (592, 591, 991, 992), (530, 529, 597, 598), (621, 620, 1013, 1014), (531, 530, 598, 599), (591, 590, 990, 991), (532, 531, 599, 600), (616, 578, 978, 1009), (533, 532, 600, 601), (577, 603, 1003, 977), (534, 533, 601, 602), (620, 619, 1012, 1013), (535, 534, 602, 603), (590, 589, 989, 990), (603, 602, 1002, 1003), (509, 535, 603, 577), (619, 618, 1011, 1012), (589, 588, 988, 989), (510, 509, 577, 578), (548, 510, 578, 616), (602, 601, 1001, 1002), (618, 617, 1010, 1011), (588, 587, 987, 988), (512, 513, 581, 580), (601, 600, 1000, 1001), (617, 616, 1009, 1010), (633, 630, 666, 667), (642, 639, 676, 675), (624, 664, 665, 680), (630, 629, 677, 666), (654, 652, 671, 673), (650, 647, 669, 684), (634, 633, 667, 668), (645, 643, 674, 670), (636, 634, 668, 682), (647, 645, 670, 669), (652, 651, 683, 671), (656, 654, 673, 672), (643, 642, 675, 674), (628, 625, 679, 678), (639, 638, 681, 676), (629, 628, 678, 677), (625, 624, 680, 679), (638, 636, 682, 681), (651, 650, 684, 683), (645, 647, 688, 699), (636, 638, 689, 697), (629, 630, 685, 695), (651, 652, 700, 692), (633, 634, 696, 686), (642, 643, 698, 687), (630, 633, 686, 685), (625, 628, 694, 693), (639, 642, 687, 690), (647, 650, 691, 688), (638, 639, 690, 689), (650, 651, 692, 691), (628, 629, 695, 694), (634, 636, 697, 696), (643, 645, 699, 698), (652, 654, 701, 700), (756, 704, 703, 757), (692, 700, 712, 727), (625, 693, 719, 702), (624, 625, 702, 748), (704, 663, 705, 703), (696, 697, 708, 734), (663, 680, 709, 705), (699, 688, 706, 716), (654, 656, 714, 707), (688, 691, 726, 706), (695, 685, 710, 725), (701, 654, 707, 713), (697, 689, 728, 708), (680, 665, 721, 709), (626, 627, 720, 711), (685, 686, 733, 710), (631, 626, 711, 718), (673, 632, 717, 723), (700, 701, 713, 712), (678, 679, 662, 661), (682, 668, 657, 655), (671, 683, 637, 635), (687, 698, 715, 738), (656, 672, 722, 714), (676, 681, 653, 649), (666, 677, 660, 659), (674, 675, 648, 646), (698, 699, 716, 715), (681, 682, 655, 653), (669, 670, 644, 641), (668, 667, 658, 657), (632, 631, 718, 717), (679, 680, 663, 662), (675, 676, 649, 648), (677, 678, 661, 660), (683, 684, 640, 637), (693, 694, 724, 719), (665, 664, 745, 721), (670, 674, 646, 644), (684, 669, 641, 640), (667, 666, 659, 658), (672, 673, 723, 722), (673, 671, 635, 632), (662, 663, 944, 730), (660, 661, 729, 943), (694, 695, 725, 724), (661, 662, 730, 729), (626, 631, 732, 731), (691, 692, 727, 726), (689, 690, 737, 728), (637, 640, 736, 735), (928, 740, 739, 932), (686, 696, 734, 733), (690, 687, 738, 737), (740, 747, 746, 739), (632, 635, 742, 741), (664, 624, 748, 745), (744, 756, 757, 749), (744, 749, 931, 743), (747, 753, 752, 746), (646, 648, 751, 750), (761, 760, 778, 769), (765, 764, 775, 771), (767, 781, 780, 768), (759, 714, 722, 779), (745, 767, 768, 721), (762, 761, 769, 777), (766, 765, 771, 774), (772, 770, 773, 782), (770, 766, 774, 773), (764, 763, 776, 775), (763, 762, 777, 776), (760, 759, 779, 778), (781, 772, 782, 780), (764, 765, 785, 790), (767, 745, 787, 783), (781, 767, 783, 794), (760, 761, 784, 788), (761, 762, 786, 784), (707, 714, 792, 713), (765, 766, 791, 785), (762, 763, 789, 786), (745, 748, 795, 787), (759, 760, 788, 793), (763, 764, 790, 789), (766, 770, 796, 791), (714, 759, 793, 792), (772, 781, 794, 797), (748, 702, 719, 795), (770, 772, 797, 796), (811, 918, 809), (725, 813, 805, 724), (813, 812, 807, 805), (710, 814, 813, 725), (814, 815, 812, 813), (815, 816, 810, 812), (816, 817, 811, 810), (817, 918, 811), (820, 818, 816, 815), (818, 819, 817, 816), (819, 918, 817), (733, 821, 814, 710), (821, 820, 815, 814), (734, 822, 821, 733), (822, 823, 820, 821), (823, 824, 818, 820), (824, 825, 819, 818), (825, 918, 819), (828, 826, 825, 824), (826, 918, 825), (708, 827, 822, 734), (827, 829, 823, 822), (829, 828, 824, 823), (728, 830, 827, 708), (830, 831, 829, 827), (831, 832, 828, 829), (832, 833, 826, 828), (833, 918, 826), (836, 918, 833), (737, 834, 830, 728), (834, 835, 831, 830), (835, 837, 832, 831), (837, 836, 833, 832), (738, 838, 834, 737), (838, 839, 835, 834), (839, 840, 837, 835), (840, 841, 836, 837), (841, 918, 836), (844, 918, 841), (715, 842, 838, 738), (842, 843, 839, 838), (843, 845, 840, 839), (845, 844, 841, 840), (849, 846, 843, 842), (846, 847, 845, 843), (847, 848, 844, 845), (848, 918, 844), (716, 849, 842, 715), (706, 850, 849, 716), (850, 851, 846, 849), (851, 852, 847, 846), (852, 853, 848, 847), (853, 918, 848), (857, 854, 851, 850), (854, 855, 852, 851), (855, 856, 853, 852), (856, 918, 853), (726, 857, 850, 706), (727, 858, 857, 726), (858, 859, 854, 857), (859, 860, 855, 854), (860, 861, 856, 855), (861, 918, 856), (864, 862, 860, 859), (862, 863, 861, 860), (863, 918, 861), (712, 865, 858, 727), (865, 864, 859, 858), (713, 866, 865, 712), (866, 867, 864, 865), (867, 868, 862, 864), (868, 869, 863, 862), (869, 918, 863), (872, 870, 869, 868), (870, 918, 869), (792, 871, 866, 713), (871, 873, 867, 866), (873, 872, 868, 867), (793, 874, 871, 792), (874, 875, 873, 871), (875, 876, 872, 873), (876, 877, 870, 872), (877, 918, 870), (880, 878, 877, 876), (878, 918, 877), (788, 879, 874, 793), (879, 881, 875, 874), (881, 880, 876, 875), (784, 882, 879, 788), (882, 883, 881, 879), (883, 884, 880, 881), (884, 885, 878, 880), (885, 918, 878), (888, 918, 885), (786, 886, 882, 784), (886, 887, 883, 882), (887, 889, 884, 883), (889, 888, 885, 884), (789, 890, 886, 786), (890, 891, 887, 886), (891, 892, 889, 887), (892, 893, 888, 889), (893, 918, 888), (896, 918, 893), (790, 894, 890, 789), (894, 895, 891, 890), (895, 897, 892, 891), (897, 896, 893, 892), (901, 898, 895, 894), (898, 899, 897, 895), (899, 900, 896, 897), (900, 918, 896), (785, 901, 894, 790), (791, 902, 901, 785), (902, 903, 898, 901), (903, 904, 899, 898), (904, 905, 900, 899), (905, 918, 900), (908, 906, 904, 903), (906, 907, 905, 904), (907, 918, 905), (796, 909, 902, 791), (909, 908, 903, 902), (797, 910, 909, 796), (910, 911, 908, 909), (911, 912, 906, 908), (912, 913, 907, 906), (913, 918, 907), (810, 811, 809, 808), (812, 810, 808, 807), (809, 918, 801), (808, 809, 801, 799), (807, 808, 799, 806), (805, 807, 806, 802), (724, 805, 802, 719), (719, 802, 803, 795), (801, 918, 800), (799, 801, 800, 798), (806, 799, 798, 804), (802, 806, 804, 803), (800, 918, 914), (798, 800, 914, 915), (804, 798, 915, 916), (803, 804, 916, 917), (795, 803, 917, 787), (787, 917, 922, 783), (914, 918, 919), (915, 914, 919, 920), (916, 915, 920, 921), (917, 916, 921, 922), (920, 919, 923, 924), (921, 920, 924, 925), (922, 921, 925, 926), (783, 922, 926, 794), (919, 918, 923), (923, 918, 913), (924, 923, 913, 912), (925, 924, 912, 911), (926, 925, 911, 910), (794, 926, 910, 797), (779, 722, 718, 711), (782, 773, 740, 928), (769, 778, 720, 758), (776, 777, 927, 930), (722, 723, 717, 718), (771, 775, 929, 753), (778, 779, 711, 720), (773, 774, 747, 740), (777, 769, 758, 927), (780, 782, 928, 749), (768, 780, 749, 757), (721, 768, 757, 703), (709, 721, 703, 705), (775, 776, 930, 929), (774, 771, 753, 747), (753, 929, 933, 752), (649, 653, 755, 754), (749, 928, 932, 931), (929, 930, 936, 933), (655, 657, 935, 934), (930, 927, 937, 936), (940, 750, 965, 946), (939, 940, 946, 947), (736, 939, 947, 948), (735, 736, 948, 949), (742, 735, 949, 950), (741, 742, 950, 952), (932, 739, 953, 951), (732, 741, 952, 954), (739, 746, 955, 953), (731, 732, 954, 960), (746, 752, 961, 955), (938, 731, 960, 956), (752, 933, 962, 961), (933, 936, 963, 962), (936, 937, 964, 963), (640, 641, 939, 736), (648, 649, 754, 751), (663, 704, 957, 944), (704, 756, 958, 957), (756, 744, 743, 958), (653, 655, 934, 755), (658, 659, 942, 941), (758, 720, 945, 959), (631, 632, 741, 732), (627, 626, 731, 938), (635, 637, 735, 742), (657, 658, 941, 935), (641, 644, 940, 939), (659, 660, 943, 942), (720, 627, 938, 945), (927, 758, 959, 937), (644, 646, 750, 940), (977, 1005, 1004, 978), (956, 980, 981, 979), (994, 993, 968, 969), (998, 997, 972, 973), (988, 987, 948, 947), (989, 988, 947, 946), (983, 982, 960, 954), (995, 994, 969, 970), (986, 985, 950, 949), (1001, 1000, 975, 976), (1002, 1001, 976, 1006), (992, 991, 966, 967), (996, 995, 970, 971), (993, 992, 967, 968), (987, 986, 949, 948), (984, 983, 954, 952), (999, 998, 973, 974), (1000, 999, 974, 975), (990, 989, 946, 965), (991, 990, 965, 966), (985, 984, 952, 950), (982, 980, 956, 960), (997, 996, 971, 972), (1003, 1002, 1006, 1007), (977, 1003, 1007, 1005), (1015, 1014, 963, 964), (1016, 1015, 964, 1008), (1013, 1012, 961, 962), (1010, 1009, 951, 953), (1014, 1013, 962, 963), (1009, 978, 1004, 951), (1011, 1010, 953, 955), (981, 1016, 1008, 979), (1012, 1011, 955, 961), (750, 751, 966, 965), (751, 754, 967, 966), (743, 931, 1004, 1005), (754, 755, 968, 967), (755, 934, 969, 968), (934, 935, 970, 969), (935, 941, 971, 970), (941, 942, 972, 971), (942, 943, 973, 972), (943, 729, 974, 973), (729, 730, 975, 974), (944, 957, 1006, 976), (730, 944, 976, 975), (957, 958, 1007, 1006), (958, 743, 1005, 1007), (945, 938, 956, 979), (959, 945, 979, 1008), (931, 932, 951, 1004), (937, 959, 1008, 964), (1065, 1066, 1064, 1063), (471, 470, 1032, 1033), (63, 62, 1017, 1018), (472, 471, 1033, 1034), (473, 472, 1034, 1035), (80, 63, 1018, 1020), (450, 451, 1022, 1021), (467, 466, 1029, 1030), (72, 80, 1020, 1019), (468, 467, 1030, 1031), (461, 460, 1025, 1026), (476, 475, 1036, 1037), (462, 461, 1026, 1027), (1042, 1040, 1041, 1043), (1050, 1049, 1072, 1073), (1052, 1053, 1076, 1075), (1043, 1041, 1064, 1066), (1054, 1053, 1076, 1077), (1040, 1042, 1065, 1063), (1056, 1055, 1078, 1079), (1041, 1040, 1063, 1064), (1057, 1056, 1079, 1080), (1042, 1043, 1066, 1065), (1058, 1057, 1080, 1081), (1044, 1045, 1068, 1067), (1060, 1059, 1082, 1083), (1049, 1048, 1071, 1072)])
me_circle.polygons.foreach_set('material_index', [1, 0, 1, 0, 0, 0, 0, 0, 1, 0, 0, 0, 1, 0, 0, 0, 0, 1, 0, 0, 0, 1, 0, 0, 1, 0, 0, 1, 0, 1, 0, 0, 0, 0, 0, 0, 0, 0, 1, 0, 1, 0, 0, 1, 0, 1, 0, 0, 0, 0, 0, 0, 0, 0, 1, 0, 0, 1, 0, 0, 1, 0, 0, 0, 1, 0, 0, 0, 0, 0, 1, 0, 1, 0, 1, 0, 1, 0, 0, 0, 0, 0, 0, 0, 0, 1, 0, 0, 0, 1, 0, 1, 0, 0, 0, 1, 0, 0, 0, 0, 0, 1, 0, 0, 1, 0, 1, 0, 0, 0, 0, 0, 1, 0, 0, 1, 0, 1, 0, 0, 0, 0, 0, 0, 0, 0, 1, 0, 1, 0, 0, 0, 1, 0, 0, 0, 1, 0, 0, 0, 0, 0, 0, 1, 1, 0, 1, 0, 0, 0, 0, 0, 0, 0, 1, 0, 0, 0, 0, 0, 0, 0, 0, 0, 0, 0, 0, 0, 0, 0, 0, 0, 0, 0, 0, 0, 0, 0, 0, 0, 0, 0, 0, 0, 0, 0, 0, 0, 0, 0, 0, 0, 0, 0, 0, 0, 0, 0, 0, 0, 0, 0, 0, 0, 0, 0, 0, 0, 0, 0, 0, 0, 0, 0, 0, 0, 0, 0, 0, 0, 0, 0, 0, 0, 0, 0, 0, 0, 0, 0, 0, 0, 0, 0, 0, 0, 0, 0, 0, 0, 0, 0, 0, 0, 0, 0, 0, 0, 0, 0, 0, 0, 0, 0, 0, 0, 0, 0, 0, 0, 0, 0, 0, 0, 0, 0, 0, 0, 0, 0, 0, 0, 0, 0, 0, 0, 0, 0, 0, 0, 0, 0, 0, 0, 0, 0, 0, 0, 0, 0, 0, 0, 0, 0, 0, 0, 0, 0, 0, 0, 0, 0, 0, 0, 0, 0, 0, 0, 0, 0, 0, 0, 0, 0, 0, 0, 0, 0, 0, 0, 0, 0, 0, 0, 0, 0, 0, 0, 0, 0, 0, 0, 0, 0, 0, 0, 0, 0, 0, 0, 0, 0, 0, 0, 0, 0, 0, 0, 0, 0, 0, 0, 0, 0, 0, 0, 0, 0, 0, 0, 0, 0, 0, 0, 0, 0, 0, 0, 0, 0, 0, 0, 0, 0, 0, 0, 0, 0, 0, 0, 0, 0, 0, 0, 0, 0, 0, 0, 0, 0, 0, 0, 0, 0, 0, 0, 0, 0, 0, 0, 1, 1, 1, 1, 1, 1, 1, 1, 1, 1, 1, 1, 1, 1, 1, 1, 1, 1, 1, 1, 1, 1, 1, 1, 1, 0, 0, 0, 0, 0, 0, 0, 0, 0, 0, 0, 0, 0, 0, 1, 0, 0, 0, 0, 0, 0, 0, 0, 0, 0, 0, 0, 0, 0, 0, 0, 0, 0, 0, 0, 0, 0, 0, 0, 0, 0, 0, 0, 0, 0, 0, 1, 1, 1, 1, 1, 1, 1, 1, 0, 1, 1, 1, 0, 1, 0, 1, 1, 0, 0, 1, 0, 0, 1, 0, 0, 1, 0, 0, 1, 0, 0, 1, 0, 0, 1, 0, 1, 1, 0, 1, 1, 0, 1, 1, 0, 1, 0, 1, 0, 1, 0, 1, 1, 1, 0, 0, 0, 0, 1, 0, 0, 0, 1, 1, 1, 0, 1, 0, 1, 0, 0, 1, 1, 0, 0, 1, 0, 1, 0, 1, 0, 1, 0, 1, 0, 1, 1, 1, 1, 1, 1, 1, 1, 1, 1, 1, 1, 1, 1, 1, 1, 1, 1, 1, 1, 1, 1, 1, 1, 1, 1, 1, 1, 1, 1, 1, 1, 1, 1, 1, 0, 0, 1, 0, 1, 0, 1, 0, 1, 0, 1, 0, 1, 0, 1, 0, 1, 0, 1, 0, 1, 1, 0, 1, 1, 0, 0, 1, 1, 1, 0, 1, 1, 0, 0, 0, 0, 0, 0, 0, 0, 0, 0, 0, 0, 0, 0, 0, 0, 0, 0, 0, 0, 0, 0, 0, 0, 0, 0, 0, 0, 0, 0, 0, 0, 0, 0, 0, 0, 0, 0, 0, 0, 0, 0, 0, 0, 0, 0, 0, 0, 0, 0, 0, 0, 0, 0, 0, 0, 0, 0, 0, 0, 0, 0, 0, 0, 0, 0, 0, 0, 0, 0, 0, 0, 0, 0, 0, 0, 0, 0, 0, 0, 0, 0, 0, 0, 0, 0, 0, 0, 0, 0, 0, 0, 0, 0, 0, 0, 0, 0, 0, 0, 0, 0, 0, 0, 0, 0, 0, 0, 0, 0, 0, 0, 0, 0, 0, 0, 0, 0, 0, 0, 0, 0, 0, 0, 0, 0, 0, 0, 0, 0, 0, 0, 0, 0, 0, 0, 0, 0, 0, 0, 0, 0, 0, 0, 0, 0, 0, 0, 0, 0, 0, 0, 0, 0, 0, 0, 0, 0, 0, 0, 0, 0, 0, 0, 0, 0, 0, 0, 0, 0, 0, 0, 0, 0, 0, 0, 0, 0, 0, 0, 0, 0, 0, 0, 0, 0, 0, 0, 0, 0, 0, 0, 0, 0, 0, 0, 0, 0, 0, 0, 0, 0, 0, 0, 0, 0, 0, 0, 0, 0, 0, 0, 0, 0, 0, 0, 0, 0, 0, 0, 0, 0, 0, 0, 0, 0, 0, 0, 0, 0, 0, 0, 0, 0, 0, 0, 0, 0, 0, 0, 0, 0, 0, 0, 0, 0, 0, 0, 0, 0, 0, 0, 0, 0, 0, 0, 0, 0, 0, 0, 0, 0, 0, 0, 0, 0, 0, 0, 0, 0, 0, 0, 0, 0, 0, 0, 0, 0, 0, 0, 0, 0, 0, 0, 0, 0, 0, 0, 0, 0, 0, 0, 0, 0, 0, 0, 0, 0, 0, 0, 0, 0, 0, 0, 0, 0, 0, 0, 0, 0, 0, 0, 0, 0, 0, 0, 0, 0, 0, 0, 0, 0, 0, 0, 0, 0, 0, 0, 0, 0, 0, 0, 0, 0, 0, 0, 0, 0, 1, 1, 1, 1, 1, 1, 1, 1, 1, 1, 1, 1, 1, 1, 1, 1, 1, 1, 1, 1, 1, 1, 1, 1, 1, 1, 1, 1, 1, 1, 1, 1, 1, 1, 0, 0, 0, 0, 0, 0, 0, 0, 0, 0, 0, 0, 0, 0, 0, 0, 0, 0, 0, 1, 0, 1, 0, 0, 0, 0, 0, 1, 0, 0, 0, 0, 1, 0, 0, 1, 0, 1, 0, 1, 0, 1, 0, 0, 0, 0])
me_circle.materials.append(mat_material_001)
me_circle.materials.append(mat_material_002)
me_circle.use_remesh_preserve_volume = False
me_circle.use_remesh_preserve_attributes = False
me_circle.use_mirror_vertex_groups = False
me_circle.update()

# ---- objects
ob_circle = bpy.data.objects.new('Circle', me_circle)
ob_lamp = bpy.data.objects.new('Lamp', light_lamp)
ob_camera = bpy.data.objects.new('Camera', cam_camera)

# ---- transforms, parenting, visibility, modifiers, constraints
ob_circle.location = (0.0, 0.0, 0.0)
ob_circle.lineart.crease_threshold = 0.0
ob_lamp.location = (4.076, 1.005, 5.904)
ob_lamp.rotation_euler = (0.6503, 0.05522, 1.866)
ob_lamp.lock_rotations_4d = False
ob_lamp.empty_display_type = 'ARROWS'
ob_lamp.color = (0.0, 0.0, 0.0, 0.0)
ob_lamp.lineart.crease_threshold = 0.0
ob_camera.location = (7.481, -6.508, 5.344)
ob_camera.rotation_euler = (1.109, 0.01082, 0.8149)
ob_camera.lock_rotations_4d = False
ob_camera.empty_display_type = 'ARROWS'
ob_camera.color = (0.0, 0.0, 0.0, 0.0)
ob_camera.display_type = 'WIRE'
ob_camera.lineart.crease_threshold = 0.0

# ---- collection membership
col_collection_1.objects.link(ob_circle)
col_collection_1.objects.link(ob_lamp)
col_collection_1.objects.link(ob_camera)

# ---- scene / render settings (as saved in the file)
scene.camera = ob_camera
scene.frame_start = 1; scene.frame_end = 250; scene.frame_set(56)
scene.render.engine = 'BLENDER_EEVEE_NEXT'
scene.render.resolution_percentage = 50
scene.render.dither_intensity = 0.0
scene.cycles.use_denoising = False
scene.cycles.samples = 128
scene.cycles.sampling_pattern = 'TABULATED_SOBOL'
scene.cycles.light_sampling_threshold = 0.0
scene.cycles.use_adaptive_sampling = False
scene.cycles.use_light_tree = False
scene.cycles.blur_glossy = 0.0
scene.cycles.sample_clamp_indirect = 0.0
scene.view_settings.view_transform = 'Standard'
bpy.context.view_layer.update()
